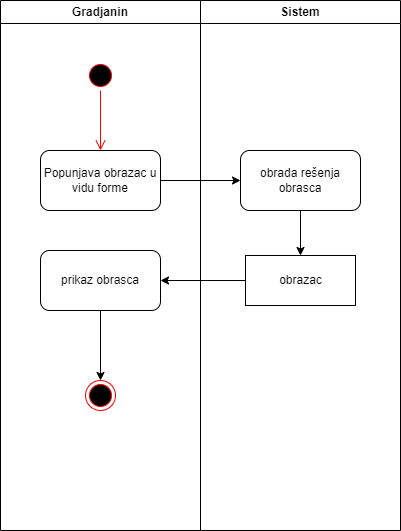

The diagram above was exported from draw.io. Its source (the exported page's mxGraphModel, read from the mxfile embedded in the PNG):
<mxGraphModel dx="1434" dy="707" grid="1" gridSize="10" guides="1" tooltips="1" connect="1" arrows="1" fold="1" page="1" pageScale="1" pageWidth="827" pageHeight="1169" math="0" shadow="0">
  <root>
    <mxCell id="0" />
    <mxCell id="1" parent="0" />
    <mxCell id="gcE9JOF4WI-Qfvo2k9zq-2" value="Gradjanin" style="swimlane;whiteSpace=wrap;html=1;startSize=23;" parent="1" vertex="1">
      <mxGeometry x="310" y="190" width="200" height="530" as="geometry" />
    </mxCell>
    <mxCell id="gcE9JOF4WI-Qfvo2k9zq-6" value="Popunjava obrazac u vidu forme" style="rounded=1;whiteSpace=wrap;html=1;strokeColor=#000000;fillColor=#FFFFFF;" parent="gcE9JOF4WI-Qfvo2k9zq-2" vertex="1">
      <mxGeometry x="40" y="150" width="120" height="60" as="geometry" />
    </mxCell>
    <mxCell id="gcE9JOF4WI-Qfvo2k9zq-25" value="" style="ellipse;html=1;shape=startState;fillColor=#000000;strokeColor=#ff0000;shadow=0;fillStyle=auto;" parent="gcE9JOF4WI-Qfvo2k9zq-2" vertex="1">
      <mxGeometry x="85" y="60" width="30" height="30" as="geometry" />
    </mxCell>
    <mxCell id="gcE9JOF4WI-Qfvo2k9zq-26" value="" style="edgeStyle=orthogonalEdgeStyle;html=1;verticalAlign=bottom;endArrow=open;endSize=8;strokeColor=#ff0000;rounded=0;" parent="gcE9JOF4WI-Qfvo2k9zq-2" source="gcE9JOF4WI-Qfvo2k9zq-25" edge="1">
      <mxGeometry relative="1" as="geometry">
        <mxPoint x="100" y="150" as="targetPoint" />
      </mxGeometry>
    </mxCell>
    <mxCell id="gcE9JOF4WI-Qfvo2k9zq-19" value="" style="ellipse;html=1;shape=endState;fillColor=#000000;strokeColor=#ff0000;shadow=0;fillStyle=auto;" parent="gcE9JOF4WI-Qfvo2k9zq-2" vertex="1">
      <mxGeometry x="85" y="380" width="30" height="30" as="geometry" />
    </mxCell>
    <mxCell id="gaKsvcoNu78Z-BKPXyNh-1" value="prikaz obrasca" style="whiteSpace=wrap;html=1;rounded=1;shadow=0;fillStyle=auto;gradientColor=none;" parent="gcE9JOF4WI-Qfvo2k9zq-2" vertex="1">
      <mxGeometry x="40" y="250" width="120" height="60" as="geometry" />
    </mxCell>
    <mxCell id="gaKsvcoNu78Z-BKPXyNh-4" value="" style="edgeStyle=orthogonalEdgeStyle;rounded=0;orthogonalLoop=1;jettySize=auto;html=1;" parent="gcE9JOF4WI-Qfvo2k9zq-2" source="gaKsvcoNu78Z-BKPXyNh-1" target="gcE9JOF4WI-Qfvo2k9zq-19" edge="1">
      <mxGeometry relative="1" as="geometry" />
    </mxCell>
    <mxCell id="gcE9JOF4WI-Qfvo2k9zq-3" value="Sistem" style="swimlane;whiteSpace=wrap;html=1;" parent="1" vertex="1">
      <mxGeometry x="510" y="190" width="200" height="530" as="geometry" />
    </mxCell>
    <mxCell id="gcE9JOF4WI-Qfvo2k9zq-9" value="obrada rešenja obrasca" style="rounded=1;whiteSpace=wrap;html=1;strokeColor=#000000;fillColor=#FFFFFF;" parent="gcE9JOF4WI-Qfvo2k9zq-3" vertex="1">
      <mxGeometry x="40" y="150" width="120" height="60" as="geometry" />
    </mxCell>
    <mxCell id="gcE9JOF4WI-Qfvo2k9zq-10" value="" style="edgeStyle=orthogonalEdgeStyle;rounded=0;orthogonalLoop=1;jettySize=auto;html=1;" parent="1" source="gcE9JOF4WI-Qfvo2k9zq-6" target="gcE9JOF4WI-Qfvo2k9zq-9" edge="1">
      <mxGeometry relative="1" as="geometry" />
    </mxCell>
    <mxCell id="gaKsvcoNu78Z-BKPXyNh-2" value="" style="edgeStyle=orthogonalEdgeStyle;rounded=0;orthogonalLoop=1;jettySize=auto;html=1;" parent="1" source="4OgApEa0BjLdgD1ihPWR-1" target="gaKsvcoNu78Z-BKPXyNh-1" edge="1">
      <mxGeometry relative="1" as="geometry" />
    </mxCell>
    <mxCell id="4OgApEa0BjLdgD1ihPWR-1" value="obrazac" style="html=1;rounded=0;shadow=0;fillStyle=auto;strokeColor=default;fillColor=default;gradientColor=none;" parent="1" vertex="1">
      <mxGeometry x="555" y="445" width="110" height="50" as="geometry" />
    </mxCell>
    <mxCell id="gcE9JOF4WI-Qfvo2k9zq-12" value="" style="edgeStyle=orthogonalEdgeStyle;rounded=0;orthogonalLoop=1;jettySize=auto;html=1;" parent="1" source="gcE9JOF4WI-Qfvo2k9zq-9" target="4OgApEa0BjLdgD1ihPWR-1" edge="1">
      <mxGeometry relative="1" as="geometry">
        <mxPoint x="610" y="470" as="targetPoint" />
      </mxGeometry>
    </mxCell>
  </root>
</mxGraphModel>